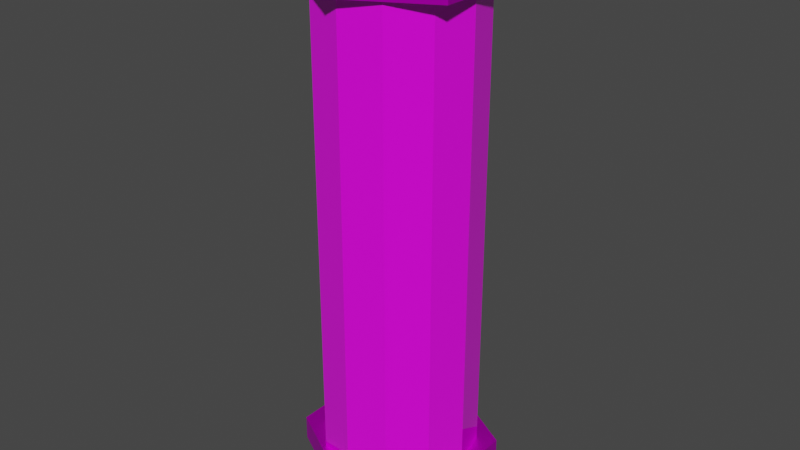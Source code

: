 # Source: model-collectable-health-tank-high.blend  (saved by Blender 3.0.42; exported with 4.5.12 LTS)
import bpy
from mathutils import Matrix  # noqa: F401  (used for matrix-valued properties, if any)

bpy.ops.wm.read_factory_settings(use_empty=True)
scene = bpy.context.scene
scene.name = 'Scene'

# ---- collections
col_collection = bpy.data.collections.new('Collection'); scene.collection.children.link(col_collection)

# ---- images (referenced by path relative to the original .blend; pixels are not part of the script)
import os
ASSET_DIR = os.environ.get("B2B_ASSET_DIR", "")  # directory of the original .blend (textures are referenced by path, not embedded)
HERE = os.path.dirname(os.path.abspath(__file__))  # packed textures are extracted next to this script under _unpacked/

def load_image(name, relpath, width, height, colorspace="sRGB"):
    """Load a texture the original file referenced (path relative to the .blend, or extracted next to this script)."""
    p = next((c for c in (os.path.join(HERE, relpath), os.path.join(ASSET_DIR, relpath)) if relpath and os.path.exists(c)), "")
    if p:
        img = bpy.data.images.load(p, check_existing=True)
        img.name = name
    else:  # same state as the original file: an image datablock whose file is absent (Cycles renders it pink)
        img = bpy.data.images.new(name, width, height)
        img.source = "FILE"
        img.filepath = "//" + (relpath or name)
    img.colorspace_settings.name = colorspace
    return img
img_texture_collectable_health_tank_tga = load_image('texture-collectable-health-tank.tga', 'texture-collectable-health-tank.tga', 1024, 1024, 'sRGB')

# ---- materials (node trees are filled in below, after node groups)
mat_material_silver = bpy.data.materials.new('material_silver')
mat_material_silver.use_transparent_shadow = False
mat_material_emissive = bpy.data.materials.new('material_emissive')
mat_material_emissive.use_transparent_shadow = False
mat_material_alpha_glass = bpy.data.materials.new('material_alpha_glass')
mat_material_alpha_glass.use_transparent_shadow = False
mat_material_cylinder_emissive = bpy.data.materials.new('material_cylinder_emissive')
mat_material_cylinder_emissive.use_transparent_shadow = False

# ---- material node trees
mat_material_silver.use_nodes = True; mat_material_silver.node_tree.nodes.clear()
_N = mat_material_silver.node_tree.nodes; _L = mat_material_silver.node_tree.links
n0 = _N.new('ShaderNodeBsdfPrincipled'); n0.name = 'Principled BSDF'; n0.location = (10, 300)
n0.distribution = 'GGX'
n0.subsurface_method = 'RANDOM_WALK_SKIN'
n0.inputs[1].default_value = 0.8
n0.inputs[2].default_value = 0.4
n0.inputs[3].default_value = 1.45
n0.inputs[13].default_value = 0.0
n0.inputs[27].default_value = (0.0, 0.0, 0.0, 1.0)
n0.inputs[28].default_value = 1.0
n1 = _N.new('ShaderNodeOutputMaterial'); n1.name = 'Material Output'; n1.location = (300, 300)
n2 = _N.new('ShaderNodeTexImage'); n2.name = 'Image Texture'; n2.location = (-280, 280)
n2.image = img_texture_collectable_health_tank_tga
_L.new(n0.outputs[0], n1.inputs[0])
_L.new(n2.outputs[0], n0.inputs[0])
n1.is_active_output = True
mat_material_emissive.use_nodes = True; mat_material_emissive.node_tree.nodes.clear()
_N = mat_material_emissive.node_tree.nodes; _L = mat_material_emissive.node_tree.links
n0 = _N.new('ShaderNodeBsdfPrincipled'); n0.name = 'Principled BSDF'; n0.location = (10, 300)
n0.distribution = 'GGX'
n0.subsurface_method = 'RANDOM_WALK_SKIN'
n0.inputs[3].default_value = 1.45
n0.inputs[27].default_value = (0.0, 0.0, 0.0, 1.0)
n0.inputs[28].default_value = 1.0
n1 = _N.new('ShaderNodeOutputMaterial'); n1.name = 'Material Output'; n1.location = (300, 300)
n2 = _N.new('ShaderNodeTexImage'); n2.name = 'Image Texture'; n2.location = (-280, 280)
n2.image = img_texture_collectable_health_tank_tga
_L.new(n0.outputs[0], n1.inputs[0])
_L.new(n2.outputs[0], n0.inputs[0])
n1.is_active_output = True
mat_material_alpha_glass.use_nodes = True; mat_material_alpha_glass.node_tree.nodes.clear()
_N = mat_material_alpha_glass.node_tree.nodes; _L = mat_material_alpha_glass.node_tree.links
n0 = _N.new('ShaderNodeBsdfPrincipled'); n0.name = 'Principled BSDF'; n0.location = (10, 300)
n0.distribution = 'GGX'
n0.subsurface_method = 'RANDOM_WALK_SKIN'
n0.inputs[2].default_value = 0.0
n0.inputs[3].default_value = 1.45
n0.inputs[13].default_value = 1.0
n0.inputs[27].default_value = (0.0, 0.0, 0.0, 1.0)
n0.inputs[28].default_value = 1.0
n1 = _N.new('ShaderNodeOutputMaterial'); n1.name = 'Material Output'; n1.location = (300, 300)
n2 = _N.new('ShaderNodeTexImage'); n2.name = 'Image Texture'; n2.location = (-280, 280)
n2.image = img_texture_collectable_health_tank_tga
_L.new(n0.outputs[0], n1.inputs[0])
_L.new(n2.outputs[0], n0.inputs[0])
n1.is_active_output = True
mat_material_cylinder_emissive.use_nodes = True; mat_material_cylinder_emissive.node_tree.nodes.clear()
_N = mat_material_cylinder_emissive.node_tree.nodes; _L = mat_material_cylinder_emissive.node_tree.links
n0 = _N.new('ShaderNodeBsdfPrincipled'); n0.name = 'Principled BSDF'; n0.location = (10, 300)
n0.distribution = 'GGX'
n0.subsurface_method = 'RANDOM_WALK_SKIN'
n0.inputs[3].default_value = 1.45
n0.inputs[27].default_value = (0.0, 0.0, 0.0, 1.0)
n0.inputs[28].default_value = 1.0
n1 = _N.new('ShaderNodeOutputMaterial'); n1.name = 'Material Output'; n1.location = (300, 300)
n2 = _N.new('ShaderNodeTexImage'); n2.name = 'Image Texture'; n2.location = (-280, 280)
n2.image = img_texture_collectable_health_tank_tga
_L.new(n0.outputs[0], n1.inputs[0])
_L.new(n2.outputs[0], n0.inputs[0])
n1.is_active_output = True

# ---- world
world_world = bpy.data.worlds.new('World'); scene.world = world_world
world_world.use_nodes = True; world_world.node_tree.nodes.clear()
_N = world_world.node_tree.nodes; _L = world_world.node_tree.links
n0 = _N.new('ShaderNodeOutputWorld'); n0.name = 'World Output'; n0.location = (300, 300)
n1 = _N.new('ShaderNodeBackground'); n1.name = 'Background'; n1.location = (10, 300)
n1.inputs[0].default_value = (0.05088, 0.05088, 0.05088, 1.0)
_L.new(n1.outputs[0], n0.inputs[0])
n0.is_active_output = True
world_world.color = (0.05088, 0.05088, 0.05088)
world_world.use_sun_shadow = False
world_world.sun_shadow_jitter_overblur = 0.0

# ---- meshes
me_cylinder = bpy.data.meshes.new('Cylinder')
me_cylinder.from_pydata([(0.0, 0.1358, 0.09623), (0.0, 0.1358, 0.9031), (0.06788, 0.1176, 0.09623), (0.06788, 0.1176, 0.9031), (0.1176, 0.06788, 0.09623), (0.1176, 0.06788, 0.9031), (0.1358, -5.934e-09, 0.09623), (0.1358, -5.934e-09, 0.9031), (0.1176, -0.06788, 0.09623), (0.1176, -0.06788, 0.9031), (0.06788, -0.1176, 0.09623), (0.06788, -0.1176, 0.9031), (-1.187e-08, -0.1358, 0.09623), (-1.187e-08, -0.1358, 0.9031), (-0.06788, -0.1176, 0.09623), (-0.06788, -0.1176, 0.9031), (-0.1176, -0.06788, 0.09623), (-0.1176, -0.06788, 0.9031), (-0.1358, 1.619e-09, 0.09623), (-0.1358, 1.619e-09, 0.9031), (-0.1176, 0.06788, 0.09623), (-0.1176, 0.06788, 0.9031), (-0.06788, 0.1176, 0.09623), (-0.06788, 0.1176, 0.9031), (4.96e-10, 0.164, 0.903), (4.96e-10, 0.164, 0.9469), (0.15, 0.08198, 0.903), (0.15, 0.08198, 0.9469), (0.15, -0.08198, 0.903), (0.15, -0.08198, 0.9469), (-1.465e-08, -0.164, 0.903), (-1.465e-08, -0.164, 0.9469), (-0.15, -0.08198, 0.903), (-0.15, -0.08198, 0.9469), (-0.15, 0.08198, 0.903), (-0.15, 0.08198, 0.9469), (0.1222, 0.06676, 0.9469), (4.039e-10, 0.1335, 0.9469), (0.1222, -0.06676, 0.9469), (-1.193e-08, -0.1335, 0.9469), (-0.1222, -0.06676, 0.9469), (-0.1222, 0.06676, 0.9469), (0.09921, 0.05421, 0.9992), (-1.793e-10, 0.1084, 0.9992), (0.09921, -0.05421, 0.9992), (-1.019e-08, -0.1084, 0.9992), (-0.09921, -0.05421, 0.9992), (-0.09921, 0.05421, 0.9992), (4.96e-10, -0.164, 0.09629), (4.96e-10, -0.164, 0.05236), (0.15, -0.08198, 0.09629), (0.15, -0.08198, 0.05236), (0.15, 0.08198, 0.09629), (0.15, 0.08198, 0.05236), (-1.465e-08, 0.164, 0.09629), (-1.465e-08, 0.164, 0.05236), (-0.15, 0.08198, 0.09629), (-0.15, 0.08198, 0.05236), (-0.15, -0.08198, 0.09629), (-0.15, -0.08198, 0.05236), (0.1222, -0.06676, 0.05236), (4.039e-10, -0.1335, 0.05236), (0.1222, 0.06676, 0.05236), (-1.193e-08, 0.1335, 0.05236), (-0.1222, 0.06676, 0.05236), (-0.1222, -0.06676, 0.05236), (0.09921, -0.05421, 7.665e-05), (-1.793e-10, -0.1084, 7.665e-05), (0.09921, 0.05421, 7.665e-05), (-1.019e-08, 0.1084, 7.665e-05), (-0.09921, 0.05421, 7.665e-05), (-0.09921, -0.05421, 7.665e-05), (0.0, 0.1244, 0.0927), (0.0, 0.1244, 0.9065), (0.1077, 0.06219, 0.0927), (0.1077, 0.06219, 0.9065), (0.1077, -0.06219, 0.0927), (0.1077, -0.06219, 0.9065), (-1.087e-08, -0.1244, 0.0927), (-1.087e-08, -0.1244, 0.9065), (-0.1077, -0.06219, 0.0927), (-0.1077, -0.06219, 0.9065), (-0.1077, 0.06219, 0.0927), (-0.1077, 0.06219, 0.9065), (-0.1145, -0.06258, 0.9644), (-0.1069, -0.05839, 0.9818), (-0.1069, 0.05839, 0.9818), (-0.1145, 0.06258, 0.9644), (0.1145, -0.06258, 0.9644), (0.1069, -0.05839, 0.9818), (-1.077e-08, -0.1168, 0.9818), (-1.135e-08, -0.1252, 0.9644), (2.095e-10, 0.1252, 0.9644), (1.509e-11, 0.1168, 0.9818), (0.1069, 0.05839, 0.9818), (0.1145, 0.06258, 0.9644), (-0.1145, 0.06258, 0.03493), (-0.1069, 0.05839, 0.0175), (-0.1069, -0.05839, 0.0175), (-0.1145, -0.06258, 0.03493), (0.1145, 0.06258, 0.03493), (0.1069, 0.05839, 0.0175), (-1.077e-08, 0.1168, 0.0175), (-1.135e-08, 0.1252, 0.03493), (2.095e-10, -0.1252, 0.03493), (1.509e-11, -0.1168, 0.0175), (0.1069, -0.05839, 0.0175), (0.1145, -0.06258, 0.03493)], [], [(0, 1, 3, 2), (2, 3, 5, 4), (4, 5, 7, 6), (6, 7, 9, 8), (8, 9, 11, 10), (10, 11, 13, 12), (12, 13, 15, 14), (14, 15, 17, 16), (16, 17, 19, 18), (18, 19, 21, 20), (20, 21, 23, 22), (22, 23, 1, 0), (24, 25, 27, 26), (26, 27, 29, 28), (28, 29, 31, 30), (30, 31, 33, 32), (33, 31, 39, 40), (32, 33, 35, 34), (34, 35, 25, 24), (24, 26, 28, 30, 32, 34), (86, 85, 46, 47), (29, 27, 36, 38), (35, 33, 40, 41), (27, 25, 37, 36), (31, 29, 38, 39), (25, 35, 41, 37), (42, 43, 47, 46, 45, 44), (90, 89, 44, 45), (94, 93, 43, 42), (93, 86, 47, 43), (85, 90, 45, 46), (89, 94, 42, 44), (48, 49, 51, 50), (50, 51, 53, 52), (52, 53, 55, 54), (54, 55, 57, 56), (57, 55, 63, 64), (56, 57, 59, 58), (58, 59, 49, 48), (48, 50, 52, 54, 56, 58), (98, 97, 70, 71), (53, 51, 60, 62), (59, 57, 64, 65), (51, 49, 61, 60), (55, 53, 62, 63), (49, 59, 65, 61), (66, 67, 71, 70, 69, 68), (102, 101, 68, 69), (106, 105, 67, 66), (105, 98, 71, 67), (97, 102, 69, 70), (101, 106, 66, 68), (72, 73, 75, 74), (74, 75, 77, 76), (76, 77, 79, 78), (78, 79, 81, 80), (80, 81, 83, 82), (82, 83, 73, 72), (38, 36, 95, 88), (88, 95, 94, 89), (40, 39, 91, 84), (84, 91, 90, 85), (37, 41, 87, 92), (92, 87, 86, 93), (36, 37, 92, 95), (95, 92, 93, 94), (39, 38, 88, 91), (91, 88, 89, 90), (41, 40, 84, 87), (87, 84, 85, 86), (62, 60, 107, 100), (100, 107, 106, 101), (64, 63, 103, 96), (96, 103, 102, 97), (61, 65, 99, 104), (104, 99, 98, 105), (60, 61, 104, 107), (107, 104, 105, 106), (63, 62, 100, 103), (103, 100, 101, 102), (65, 64, 96, 99), (99, 96, 97, 98)])
me_cylinder.polygons.foreach_set('material_index', [2, 2, 2, 2, 2, 2, 2, 2, 2, 2, 2, 2, 0, 0, 0, 0, 0, 0, 0, 0, 0, 0, 0, 0, 0, 0, 0, 0, 0, 0, 0, 0, 0, 0, 0, 0, 0, 0, 0, 0, 0, 0, 0, 0, 0, 0, 0, 0, 0, 0, 0, 0, 3, 3, 3, 3, 3, 3, 0, 1, 0, 1, 0, 1, 0, 1, 0, 1, 0, 1, 0, 1, 0, 1, 0, 1, 0, 1, 0, 1, 0, 1])
_uv = me_cylinder.uv_layers.new(name='UVMap')
_uv.uv.foreach_set('vector', [0.8783, 0.0402, 0.8783, 0.2505, 0.8341, 0.2505, 0.8341, 0.0402, 0.6894, 0.0402, 0.6894, 0.2505, 0.6452, 0.2505, 0.6452, 0.0402, 0.6452, 0.0402, 0.6452, 0.2505, 0.5942, 0.2505, 0.5942, 0.0402, 0.5942, 0.0402, 0.5942, 0.2505, 0.55, 0.2505, 0.55, 0.0402, 0.8314, 0.0402, 0.8314, 0.2505, 0.7872, 0.2505, 0.7872, 0.0402, 0.7872, 0.0402, 0.7872, 0.2505, 0.7362, 0.2505, 0.7362, 0.0402, 0.7362, 0.0402, 0.7362, 0.2505, 0.692, 0.2505, 0.692, 0.0402, 0.6894, 0.2534, 0.6894, 0.4637, 0.6452, 0.4637, 0.6452, 0.2534, 0.6452, 0.2534, 0.6452, 0.4637, 0.5942, 0.4637, 0.5942, 0.2534, 0.5942, 0.2534, 0.5942, 0.4637, 0.55, 0.4637, 0.55, 0.2534, 0.9735, 0.0402, 0.9735, 0.2505, 0.9293, 0.2505, 0.9293, 0.0402, 0.9293, 0.0402, 0.9293, 0.2505, 0.8783, 0.2505, 0.8783, 0.0402, 0.3387, 0.3826, 0.3535, 0.3826, 0.3535, 0.43, 0.3387, 0.43, 0.4141, 0.379, 0.3993, 0.379, 0.3993, 0.2949, 0.4141, 0.2949, 0.4475, 0.03381, 0.4623, 0.03381, 0.4623, 0.08122, 0.4475, 0.08122, 0.4475, 0.08122, 0.4623, 0.08122, 0.4623, 0.169, 0.4475, 0.169, 0.1828, 0.07416, 0.1828, 0.1619, 0.1693, 0.1544, 0.1693, 0.08296, 0.4475, 0.169, 0.4623, 0.169, 0.4623, 0.2093, 0.4475, 0.2093, 0.3387, 0.2949, 0.3535, 0.2949, 0.3535, 0.3826, 0.3387, 0.3826, 0.1882, 0.1619, 0.1882, 0.07416, 0.2608, 0.03381, 0.3333, 0.08122, 0.3333, 0.169, 0.2608, 0.2093, 0.3387, 0.06255, 0.3904, 0.03381, 0.3904, 0.03829, 0.3424, 0.06497, 0.1103, 0.2093, 0.03771, 0.169, 0.05118, 0.1602, 0.1103, 0.193, 0.1103, 0.03381, 0.1828, 0.07416, 0.1693, 0.08296, 0.1103, 0.0501, 0.03771, 0.169, 0.03771, 0.08122, 0.05118, 0.08871, 0.05118, 0.1602, 0.1828, 0.1619, 0.1103, 0.2093, 0.1103, 0.193, 0.1693, 0.1544, 0.03771, 0.08122, 0.1103, 0.03381, 0.1103, 0.0501, 0.05118, 0.08871, 0.3904, 0.1543, 0.3424, 0.123, 0.3424, 0.06497, 0.3904, 0.03829, 0.4384, 0.06964, 0.4384, 0.1277, 0.4421, 0.06758, 0.4421, 0.1301, 0.4384, 0.1277, 0.4384, 0.06964, 0.3904, 0.1588, 0.3387, 0.1251, 0.3424, 0.123, 0.3904, 0.1543, 0.4017, 0.447, 0.4017, 0.3845, 0.4076, 0.3869, 0.4076, 0.445, 0.03771, 0.4584, 0.03771, 0.3959, 0.04358, 0.3979, 0.04358, 0.456, 0.07154, 0.4558, 0.07154, 0.3959, 0.07741, 0.398, 0.07741, 0.4537, 0.4623, 0.2622, 0.4475, 0.2622, 0.4475, 0.2148, 0.4623, 0.2148, 0.3791, 0.2949, 0.3939, 0.2949, 0.3939, 0.379, 0.3791, 0.379, 0.3737, 0.43, 0.3589, 0.43, 0.3589, 0.3826, 0.3737, 0.3826, 0.3737, 0.3826, 0.3589, 0.3826, 0.3589, 0.2949, 0.3737, 0.2949, 0.1103, 0.3904, 0.03771, 0.343, 0.05118, 0.3355, 0.1103, 0.3741, 0.4623, 0.3904, 0.4475, 0.3904, 0.4475, 0.35, 0.4623, 0.35, 0.4623, 0.35, 0.4475, 0.35, 0.4475, 0.2622, 0.4623, 0.2622, 0.3333, 0.343, 0.2608, 0.3904, 0.1882, 0.35, 0.1882, 0.2622, 0.2608, 0.2148, 0.3333, 0.2552, 0.3904, 0.2894, 0.3387, 0.2606, 0.3424, 0.2582, 0.3904, 0.2849, 0.03771, 0.2552, 0.1103, 0.2148, 0.1103, 0.2311, 0.05118, 0.264, 0.1828, 0.35, 0.1103, 0.3904, 0.1103, 0.3741, 0.1693, 0.3412, 0.1103, 0.2148, 0.1828, 0.2622, 0.1693, 0.2697, 0.1103, 0.2311, 0.03771, 0.343, 0.03771, 0.2552, 0.05118, 0.264, 0.05118, 0.3355, 0.1828, 0.2622, 0.1828, 0.35, 0.1693, 0.3412, 0.1693, 0.2697, 0.4384, 0.1955, 0.4384, 0.2535, 0.3904, 0.2849, 0.3424, 0.2582, 0.3424, 0.2002, 0.3904, 0.1688, 0.3387, 0.1981, 0.3904, 0.1643, 0.3904, 0.1688, 0.3424, 0.2002, 0.4421, 0.1931, 0.4421, 0.2556, 0.4384, 0.2535, 0.4384, 0.1955, 0.05486, 0.3959, 0.05486, 0.4584, 0.04899, 0.456, 0.04899, 0.3979, 0.06613, 0.3959, 0.06613, 0.4584, 0.06027, 0.4563, 0.06027, 0.3983, 0.08869, 0.3959, 0.08869, 0.4558, 0.08282, 0.4537, 0.08282, 0.398, 0.7984, 0.5646, 0.7984, 0.9314, 0.7527, 0.9314, 0.7527, 0.5646, 0.7512, 0.5646, 0.7512, 0.9314, 0.7055, 0.9314, 0.7055, 0.5646, 0.7055, 0.5646, 0.7055, 0.9314, 0.6142, 0.9314, 0.6142, 0.5646, 0.6142, 0.5646, 0.6142, 0.9314, 0.5686, 0.9314, 0.5686, 0.5646, 0.9354, 0.5646, 0.9354, 0.9314, 0.8897, 0.9314, 0.8897, 0.5646, 0.8897, 0.5646, 0.8897, 0.9314, 0.7984, 0.9314, 0.7984, 0.5646, 0.3904, 0.4531, 0.3904, 0.3845, 0.3963, 0.3867, 0.3963, 0.4509, 0.1531, 0.6511, 0.2418, 0.5618, 0.2567, 0.5748, 0.1739, 0.6581, 0.4308, 0.3663, 0.4308, 0.2949, 0.4367, 0.2969, 0.4367, 0.3639, 0.2418, 0.9499, 0.1531, 0.8451, 0.1739, 0.8391, 0.2567, 0.9369, 0.4195, 0.3663, 0.4195, 0.2949, 0.4254, 0.2973, 0.4254, 0.3643, 0.26, 0.6869, 0.3153, 0.5618, 0.3332, 0.5702, 0.2817, 0.6869, 0.05118, 0.1602, 0.05118, 0.08871, 0.05489, 0.09077, 0.05489, 0.1578, 0.3153, 0.8731, 0.26, 0.6869, 0.2817, 0.6869, 0.3332, 0.8607, 0.1693, 0.1544, 0.1103, 0.193, 0.1103, 0.1886, 0.1656, 0.1524, 0.1531, 0.8451, 0.1531, 0.6511, 0.1739, 0.6581, 0.1739, 0.8391, 0.1103, 0.0501, 0.1693, 0.08296, 0.1656, 0.08538, 0.1103, 0.05458, 0.4132, 0.9372, 0.4132, 0.7512, 0.4342, 0.7574, 0.4342, 0.931, 0.385, 0.3845, 0.385, 0.4531, 0.3791, 0.4509, 0.3791, 0.3867, 0.4132, 0.7479, 0.4132, 0.5618, 0.4342, 0.5681, 0.4342, 0.7417, 0.4254, 0.3718, 0.4254, 0.4433, 0.4195, 0.4412, 0.4195, 0.3742, 0.3918, 0.8731, 0.3366, 0.6869, 0.3583, 0.6869, 0.4098, 0.8607, 0.4367, 0.3718, 0.4367, 0.4433, 0.4308, 0.4409, 0.4308, 0.3739, 0.1498, 0.6667, 0.1498, 0.8607, 0.1289, 0.8537, 0.1289, 0.6726, 0.1103, 0.2311, 0.1693, 0.2697, 0.1656, 0.2718, 0.1103, 0.2356, 0.06111, 0.5618, 0.1498, 0.6667, 0.1289, 0.6726, 0.04622, 0.5748, 0.05118, 0.3355, 0.05118, 0.264, 0.05489, 0.2664, 0.05489, 0.3334, 0.3366, 0.6869, 0.3918, 0.5618, 0.4098, 0.5702, 0.3583, 0.6869, 0.1693, 0.3412, 0.1103, 0.3741, 0.1103, 0.3696, 0.1656, 0.3388, 0.1498, 0.8607, 0.06111, 0.9499, 0.04622, 0.9369, 0.1289, 0.8537])
me_cylinder.materials.append(mat_material_silver)
me_cylinder.materials.append(mat_material_emissive)
me_cylinder.materials.append(mat_material_alpha_glass)
me_cylinder.materials.append(mat_material_cylinder_emissive)
me_cylinder.use_remesh_fix_poles = True
me_cylinder.use_remesh_preserve_attributes = False
me_cylinder.update()

# ---- objects
ob_mesh = bpy.data.objects.new('mesh', me_cylinder)

# ---- transforms, parenting, visibility, modifiers, constraints
ob_mesh.location = (0.0, 0.0, 0.0)

# ---- collection membership
col_collection.objects.link(ob_mesh)

# ---- scene / render settings (as saved in the file)
scene.frame_start = 1; scene.frame_end = 250; scene.frame_set(1)
scene.render.engine = 'BLENDER_EEVEE_NEXT'
scene.cycles.sampling_pattern = 'TABULATED_SOBOL'
scene.cycles.use_light_tree = False
scene.view_settings.view_transform = 'Filmic'
bpy.context.view_layer.update()

# ---- added for rendering (the .blend has no active camera and no usable light): camera, sun
cam_auto = bpy.data.cameras.new('AutoCamera')
cam_auto.lens = 50.0
cam_auto.sensor_width = 36.0
cam_auto.clip_end = 1000.0
ob_auto_camera = bpy.data.objects.new('AutoCamera', cam_auto)
scene.collection.objects.link(ob_auto_camera)
ob_auto_camera.location = (1.01179, -1.21415, 1.30909)
ob_auto_camera.rotation_euler = (1.09748, -7.21219e-08, 0.694738)
scene.camera = ob_auto_camera
light_auto_sun = bpy.data.lights.new('AutoSun', 'SUN')
light_auto_sun.energy = 3.0
light_auto_sun.angle = 0.0523599
ob_auto_sun = bpy.data.objects.new('AutoSun', light_auto_sun)
scene.collection.objects.link(ob_auto_sun)
ob_auto_sun.rotation_euler = (0.872665, 0.174533, 0.523599)
bpy.context.view_layer.update()
